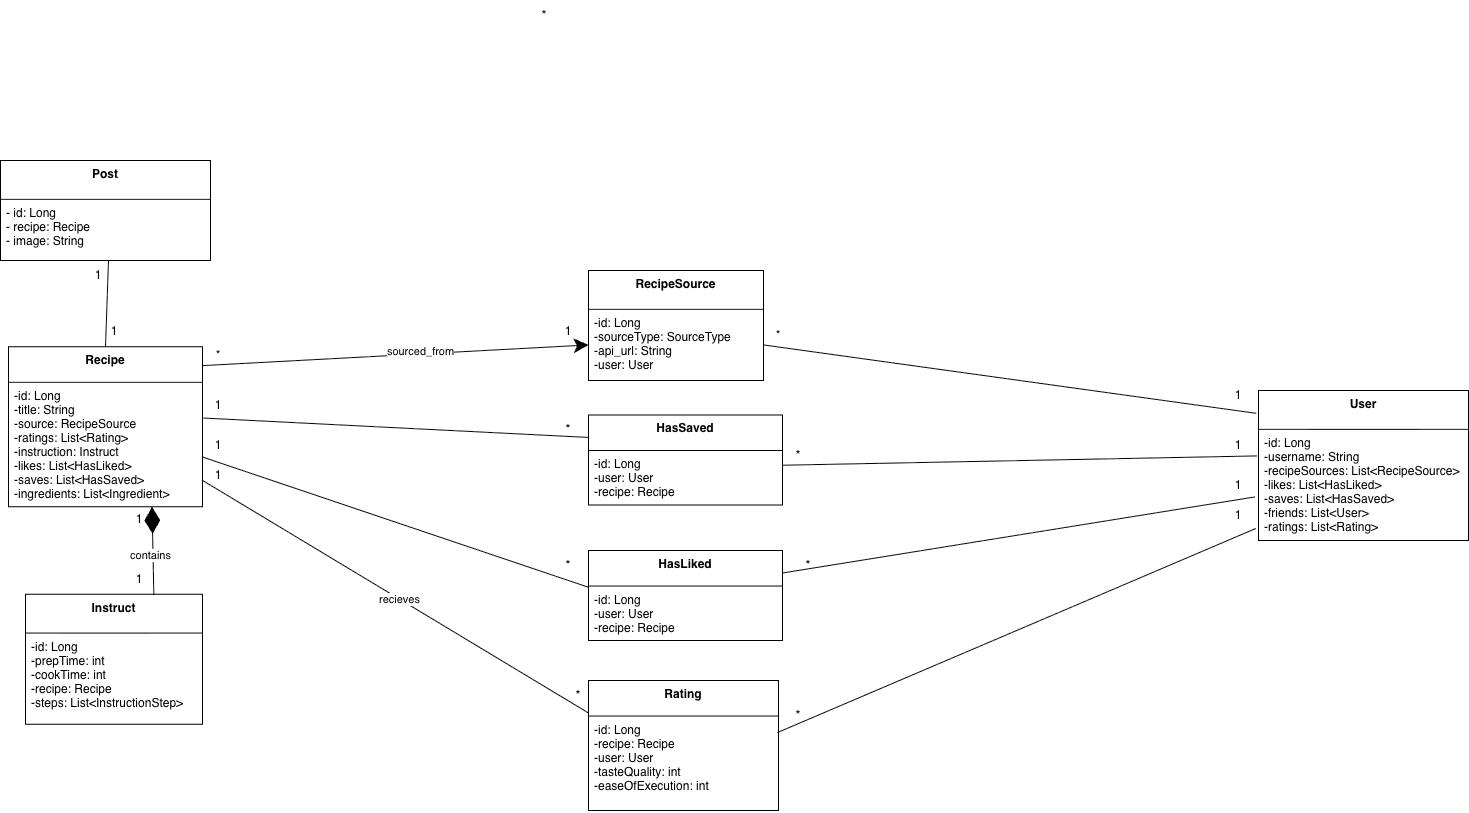

The diagram above was exported from draw.io. Its source (the exported page's mxGraphModel, read from the mxfile embedded in the PNG):
<mxGraphModel dx="2027" dy="1298" grid="1" gridSize="10" guides="1" tooltips="1" connect="1" arrows="1" fold="1" page="1" pageScale="1" pageWidth="850" pageHeight="1100" math="0" shadow="0">
  <root>
    <mxCell id="0" />
    <mxCell id="1" parent="0" />
    <mxCell id="RGT0cRz5Kn0fAyzXJqow-5" parent="1" style="swimlane;fontStyle=1;align=center;verticalAlign=top;childLayout=stackLayout;horizontal=1;startSize=38.857142857142854;horizontalStack=0;resizeParent=1;resizeParentMax=0;resizeLast=0;collapsible=0;marginBottom=0;" value="User" vertex="1">
      <mxGeometry height="149.99714285714285" width="210" x="1420" y="470" as="geometry" />
    </mxCell>
    <mxCell id="RGT0cRz5Kn0fAyzXJqow-7" parent="RGT0cRz5Kn0fAyzXJqow-5" style="text;strokeColor=none;fillColor=none;align=left;verticalAlign=top;spacingLeft=4;spacingRight=4;overflow=hidden;rotatable=0;points=[[0,0.5],[1,0.5]];portConstraint=eastwest;" value="-id: Long&#10;-username: String&#10;-recipeSources: List&lt;RecipeSource&gt;&#10;-likes: List&lt;HasLiked&gt;&#10;-saves: List&lt;HasSaved&gt;&#10;-friends: List&lt;User&gt;&#10;-ratings: List&lt;Rating&gt;" vertex="1">
      <mxGeometry height="111.14" width="210" y="38.857142857142854" as="geometry" />
    </mxCell>
    <mxCell id="RGT0cRz5Kn0fAyzXJqow-13" parent="1" style="swimlane;fontStyle=1;align=center;verticalAlign=top;childLayout=stackLayout;horizontal=1;startSize=35.55555555555556;horizontalStack=0;resizeParent=1;resizeParentMax=0;resizeLast=0;collapsible=0;marginBottom=0;" value="Recipe" vertex="1">
      <mxGeometry height="159.99555555555554" width="194" x="170" y="426.28000000000003" as="geometry" />
    </mxCell>
    <mxCell id="RGT0cRz5Kn0fAyzXJqow-14" parent="RGT0cRz5Kn0fAyzXJqow-13" style="text;strokeColor=none;fillColor=none;align=left;verticalAlign=top;spacingLeft=4;spacingRight=4;overflow=hidden;rotatable=0;points=[[0,0.5],[1,0.5]];portConstraint=eastwest;" value="-id: Long&#10;-title: String&#10;-source: RecipeSource&#10;-ratings: List&lt;Rating&gt;&#10;-instruction: Instruct&#10;-likes: List&lt;HasLiked&gt;&#10;-saves: List&lt;HasSaved&gt;&#10;-ingredients: List&lt;Ingredient&gt;" vertex="1">
      <mxGeometry height="124.44" width="194" y="35.55555555555556" as="geometry" />
    </mxCell>
    <mxCell id="RGT0cRz5Kn0fAyzXJqow-18" parent="1" style="swimlane;fontStyle=1;align=center;verticalAlign=top;childLayout=stackLayout;horizontal=1;startSize=35.55555555555556;horizontalStack=0;resizeParent=1;resizeParentMax=0;resizeLast=0;collapsible=0;marginBottom=0;" value="Rating" vertex="1">
      <mxGeometry height="129.99555555555554" width="190" x="750" y="760" as="geometry" />
    </mxCell>
    <mxCell id="RGT0cRz5Kn0fAyzXJqow-19" parent="RGT0cRz5Kn0fAyzXJqow-18" style="text;strokeColor=none;fillColor=none;align=left;verticalAlign=top;spacingLeft=4;spacingRight=4;overflow=hidden;rotatable=0;points=[[0,0.5],[1,0.5]];portConstraint=eastwest;" value="-id: Long&#10;-recipe: Recipe&#10;-user: User&#10;-tasteQuality: int&#10;-easeOfExecution: int" vertex="1">
      <mxGeometry height="94.44" width="190" y="35.55555555555556" as="geometry" />
    </mxCell>
    <mxCell id="RGT0cRz5Kn0fAyzXJqow-23" parent="1" style="swimlane;fontStyle=1;align=center;verticalAlign=top;childLayout=stackLayout;horizontal=1;startSize=38.857142857142854;horizontalStack=0;resizeParent=1;resizeParentMax=0;resizeLast=0;collapsible=0;marginBottom=0;" value="RecipeSource" vertex="1">
      <mxGeometry height="109.99714285714285" width="175" x="750" y="350" as="geometry" />
    </mxCell>
    <mxCell id="ETKhfCDsImjjHAGdLD-7-3" parent="RGT0cRz5Kn0fAyzXJqow-23" style="text;strokeColor=none;fillColor=none;align=left;verticalAlign=top;spacingLeft=4;spacingRight=4;overflow=hidden;rotatable=0;points=[[0,0.5],[1,0.5]];portConstraint=eastwest;" value="-id: Long&#10;-sourceType: SourceType&#10;-api_url: String&#10;-user: User" vertex="1">
      <mxGeometry height="71.14" width="175" y="38.857142857142854" as="geometry" />
    </mxCell>
    <mxCell id="Huiqy4G1nF9tjgCsv6F6-1" parent="1" style="swimlane;fontStyle=1;align=center;verticalAlign=top;childLayout=stackLayout;horizontal=1;startSize=38.857142857142854;horizontalStack=0;resizeParent=1;resizeParentMax=0;resizeLast=0;collapsible=0;marginBottom=0;" value="Instruct" vertex="1">
      <mxGeometry height="129.99714285714285" width="177" x="187" y="673.7199999999999" as="geometry" />
    </mxCell>
    <mxCell id="ETKhfCDsImjjHAGdLD-7-5" parent="Huiqy4G1nF9tjgCsv6F6-1" style="text;strokeColor=none;fillColor=none;align=left;verticalAlign=top;spacingLeft=4;spacingRight=4;overflow=hidden;rotatable=0;points=[[0,0.5],[1,0.5]];portConstraint=eastwest;" value="-id: Long&#10;-prepTime: int&#10;-cookTime: int&#10;-recipe: Recipe&#10;-steps: List&lt;InstructionStep&gt;" vertex="1">
      <mxGeometry height="91.14" width="177" y="38.857142857142854" as="geometry" />
    </mxCell>
    <mxCell id="YJnEJdy1cbx_No_Ayfsh-1" edge="1" parent="1" source="Huiqy4G1nF9tjgCsv6F6-1" style="endArrow=diamondThin;endFill=1;endSize=24;html=1;rounded=0;entryX=0.74;entryY=1.001;entryDx=0;entryDy=0;entryPerimeter=0;exitX=0.725;exitY=0.003;exitDx=0;exitDy=0;exitPerimeter=0;" target="RGT0cRz5Kn0fAyzXJqow-14" value="">
      <mxGeometry relative="1" width="160" as="geometry">
        <mxPoint x="70" y="603.7199999999999" as="sourcePoint" />
        <mxPoint x="-30" y="491.28000000000003" as="targetPoint" />
      </mxGeometry>
    </mxCell>
    <mxCell id="YJnEJdy1cbx_No_Ayfsh-2" connectable="0" parent="YJnEJdy1cbx_No_Ayfsh-1" style="edgeLabel;html=1;align=center;verticalAlign=middle;resizable=0;points=[];" value="contains" vertex="1">
      <mxGeometry relative="1" x="-0.0991" y="3" as="geometry">
        <mxPoint as="offset" />
      </mxGeometry>
    </mxCell>
    <mxCell id="YJnEJdy1cbx_No_Ayfsh-22" parent="1" style="text;html=1;whiteSpace=wrap;strokeColor=none;fillColor=none;align=center;verticalAlign=middle;rounded=0;" value="*" vertex="1">
      <mxGeometry height="30" width="60" x="350" y="419.99999999999994" as="geometry" />
    </mxCell>
    <mxCell id="YJnEJdy1cbx_No_Ayfsh-23" parent="1" style="text;html=1;whiteSpace=wrap;strokeColor=none;fillColor=none;align=center;verticalAlign=middle;rounded=0;" value="&lt;font style=&quot;font-size: 14px;&quot;&gt;*&lt;/font&gt;" vertex="1">
      <mxGeometry height="30" width="60" x="676" y="80" as="geometry" />
    </mxCell>
    <mxCell id="YJnEJdy1cbx_No_Ayfsh-32" edge="1" parent="1" source="RGT0cRz5Kn0fAyzXJqow-14" style="endArrow=none;endFill=0;endSize=12;html=1;rounded=0;exitX=0.998;exitY=0.786;exitDx=0;exitDy=0;entryX=0;entryY=0.25;entryDx=0;entryDy=0;exitPerimeter=0;" target="RGT0cRz5Kn0fAyzXJqow-18" value="">
      <mxGeometry relative="1" width="160" as="geometry">
        <mxPoint x="441" y="327.55555555555566" as="sourcePoint" />
        <mxPoint x="813.6300000000006" y="561.7435555555555" as="targetPoint" />
      </mxGeometry>
    </mxCell>
    <mxCell id="YJnEJdy1cbx_No_Ayfsh-33" connectable="0" parent="YJnEJdy1cbx_No_Ayfsh-32" style="edgeLabel;html=1;align=center;verticalAlign=middle;resizable=0;points=[];" value="recieves" vertex="1">
      <mxGeometry relative="1" x="0.0227" as="geometry">
        <mxPoint as="offset" />
      </mxGeometry>
    </mxCell>
    <mxCell id="YJnEJdy1cbx_No_Ayfsh-34" parent="1" style="text;html=1;whiteSpace=wrap;strokeColor=none;fillColor=none;align=center;verticalAlign=middle;rounded=0;" value="&lt;font style=&quot;font-size: 14px;&quot;&gt;*&lt;/font&gt;" vertex="1">
      <mxGeometry height="30" width="60" x="700" y="494.43" as="geometry" />
    </mxCell>
    <mxCell id="YJnEJdy1cbx_No_Ayfsh-35" parent="1" style="text;html=1;whiteSpace=wrap;strokeColor=none;fillColor=none;align=center;verticalAlign=middle;rounded=0;" value="1" vertex="1">
      <mxGeometry height="30" width="60" x="700" y="396.28" as="geometry" />
    </mxCell>
    <mxCell id="YJnEJdy1cbx_No_Ayfsh-41" edge="1" parent="1" source="RGT0cRz5Kn0fAyzXJqow-13" style="endArrow=classic;endFill=1;endSize=12;html=1;rounded=0;entryX=0;entryY=0.5;entryDx=0;entryDy=0;exitX=0.997;exitY=0.118;exitDx=0;exitDy=0;exitPerimeter=0;" target="ETKhfCDsImjjHAGdLD-7-3" value="">
      <mxGeometry relative="1" width="160" as="geometry">
        <mxPoint x="370" y="440" as="sourcePoint" />
        <mxPoint x="865" y="291" as="targetPoint" />
      </mxGeometry>
    </mxCell>
    <mxCell id="YJnEJdy1cbx_No_Ayfsh-42" connectable="0" parent="YJnEJdy1cbx_No_Ayfsh-41" style="edgeLabel;html=1;align=center;verticalAlign=middle;resizable=0;points=[];" value="sourced_from" vertex="1">
      <mxGeometry relative="1" x="0.1321" y="2" as="geometry">
        <mxPoint y="-1" as="offset" />
      </mxGeometry>
    </mxCell>
    <mxCell id="YJnEJdy1cbx_No_Ayfsh-45" parent="1" style="text;html=1;whiteSpace=wrap;strokeColor=none;fillColor=none;align=center;verticalAlign=middle;rounded=0;" value="1" vertex="1">
      <mxGeometry height="30" width="60" x="271" y="643.7199999999999" as="geometry" />
    </mxCell>
    <mxCell id="YJnEJdy1cbx_No_Ayfsh-47" parent="1" style="text;html=1;whiteSpace=wrap;strokeColor=none;fillColor=none;align=center;verticalAlign=middle;rounded=0;" value="1" vertex="1">
      <mxGeometry height="30" width="60" x="271" y="583.7199999999999" as="geometry" />
    </mxCell>
    <mxCell id="ZBL2UgF-etXhyQm03ots-1" parent="1" style="swimlane;fontStyle=1;align=center;verticalAlign=top;childLayout=stackLayout;horizontal=1;startSize=35.55555555555556;horizontalStack=0;resizeParent=1;resizeParentMax=0;resizeLast=0;collapsible=0;marginBottom=0;" value="HasLiked" vertex="1">
      <mxGeometry height="89.99555555555555" width="194" x="750" y="630" as="geometry" />
    </mxCell>
    <mxCell id="ZBL2UgF-etXhyQm03ots-10" parent="ZBL2UgF-etXhyQm03ots-1" style="text;strokeColor=none;fillColor=none;align=left;verticalAlign=top;spacingLeft=4;spacingRight=4;overflow=hidden;rotatable=0;points=[[0,0.5],[1,0.5]];portConstraint=eastwest;" value="-id: Long&#10;-user: User&#10;-recipe: Recipe" vertex="1">
      <mxGeometry height="54.44" width="194" y="35.55555555555556" as="geometry" />
    </mxCell>
    <mxCell id="ZBL2UgF-etXhyQm03ots-5" parent="1" style="swimlane;fontStyle=1;align=center;verticalAlign=top;childLayout=stackLayout;horizontal=1;startSize=35.55555555555556;horizontalStack=0;resizeParent=1;resizeParentMax=0;resizeLast=0;collapsible=0;marginBottom=0;" value="HasSaved" vertex="1">
      <mxGeometry height="89.99555555555555" width="194" x="750" y="494.43" as="geometry" />
    </mxCell>
    <mxCell id="ZBL2UgF-etXhyQm03ots-8" parent="ZBL2UgF-etXhyQm03ots-5" style="text;strokeColor=none;fillColor=none;align=left;verticalAlign=top;spacingLeft=4;spacingRight=4;overflow=hidden;rotatable=0;points=[[0,0.5],[1,0.5]];portConstraint=eastwest;" value="-id: Long&#10;-user: User&#10;-recipe: Recipe" vertex="1">
      <mxGeometry height="54.44" width="194" y="35.55555555555556" as="geometry" />
    </mxCell>
    <mxCell id="ZBL2UgF-etXhyQm03ots-11" edge="1" parent="1" source="RGT0cRz5Kn0fAyzXJqow-7" style="endArrow=none;html=1;rounded=0;exitX=-0.008;exitY=0.239;exitDx=0;exitDy=0;exitPerimeter=0;entryX=0.999;entryY=0.271;entryDx=0;entryDy=0;entryPerimeter=0;" target="ZBL2UgF-etXhyQm03ots-8" value="">
      <mxGeometry height="50" relative="1" width="50" as="geometry">
        <mxPoint x="1388.2199999999998" y="523.4200000000001" as="sourcePoint" />
        <mxPoint x="750" y="390" as="targetPoint" />
      </mxGeometry>
    </mxCell>
    <mxCell id="ZBL2UgF-etXhyQm03ots-12" edge="1" parent="1" source="RGT0cRz5Kn0fAyzXJqow-14" style="endArrow=none;html=1;rounded=0;exitX=1.006;exitY=0.287;exitDx=0;exitDy=0;exitPerimeter=0;entryX=0;entryY=0.25;entryDx=0;entryDy=0;" target="ZBL2UgF-etXhyQm03ots-5" value="">
      <mxGeometry height="50" relative="1" width="50" as="geometry">
        <mxPoint x="691" y="150" as="sourcePoint" />
        <mxPoint x="780" y="340" as="targetPoint" />
      </mxGeometry>
    </mxCell>
    <mxCell id="ZBL2UgF-etXhyQm03ots-13" edge="1" parent="1" source="RGT0cRz5Kn0fAyzXJqow-7" style="endArrow=none;html=1;rounded=0;entryX=1;entryY=0.25;entryDx=0;entryDy=0;exitX=-0.017;exitY=0.608;exitDx=0;exitDy=0;exitPerimeter=0;" target="ZBL2UgF-etXhyQm03ots-1" value="">
      <mxGeometry height="50" relative="1" width="50" as="geometry">
        <Array as="points" />
        <mxPoint x="710" y="150" as="sourcePoint" />
        <mxPoint x="1197" y="430" as="targetPoint" />
      </mxGeometry>
    </mxCell>
    <mxCell id="ZBL2UgF-etXhyQm03ots-14" edge="1" parent="1" source="RGT0cRz5Kn0fAyzXJqow-14" style="endArrow=none;html=1;rounded=0;exitX=1;exitY=0.6;exitDx=0;exitDy=0;exitPerimeter=0;entryX=-0.002;entryY=0.02;entryDx=0;entryDy=0;entryPerimeter=0;" target="ZBL2UgF-etXhyQm03ots-10" value="">
      <mxGeometry height="50" relative="1" width="50" as="geometry">
        <mxPoint x="441" y="310" as="sourcePoint" />
        <mxPoint x="947" y="590" as="targetPoint" />
      </mxGeometry>
    </mxCell>
    <mxCell id="ZBL2UgF-etXhyQm03ots-16" edge="1" parent="1" source="ETKhfCDsImjjHAGdLD-7-3" style="endArrow=none;html=1;rounded=0;exitX=1;exitY=0.5;exitDx=0;exitDy=0;entryX=-0.011;entryY=0.152;entryDx=0;entryDy=0;entryPerimeter=0;" target="RGT0cRz5Kn0fAyzXJqow-5" value=" ">
      <mxGeometry height="50" relative="1" width="50" as="geometry">
        <mxPoint x="780" y="440" as="sourcePoint" />
        <mxPoint x="830" y="390" as="targetPoint" />
      </mxGeometry>
    </mxCell>
    <mxCell id="1cvI9ox--plQ_-BleJae-5" edge="1" parent="1" source="RGT0cRz5Kn0fAyzXJqow-19" style="endArrow=none;html=1;rounded=0;exitX=0.994;exitY=0.175;exitDx=0;exitDy=0;entryX=-0.013;entryY=0.892;entryDx=0;entryDy=0;entryPerimeter=0;exitPerimeter=0;" target="RGT0cRz5Kn0fAyzXJqow-7" value="">
      <mxGeometry height="50" relative="1" width="50" as="geometry">
        <mxPoint x="830" y="710" as="sourcePoint" />
        <mxPoint x="880" y="660" as="targetPoint" />
      </mxGeometry>
    </mxCell>
    <mxCell id="1cvI9ox--plQ_-BleJae-7" parent="1" style="text;html=1;whiteSpace=wrap;strokeColor=none;fillColor=none;align=center;verticalAlign=middle;rounded=0;" value="*" vertex="1">
      <mxGeometry height="30" width="60" x="910" y="400" as="geometry" />
    </mxCell>
    <mxCell id="1cvI9ox--plQ_-BleJae-8" parent="1" style="text;html=1;whiteSpace=wrap;strokeColor=none;fillColor=none;align=center;verticalAlign=middle;rounded=0;" value="1" vertex="1">
      <mxGeometry height="30" width="60" x="1370" y="460" as="geometry" />
    </mxCell>
    <mxCell id="1cvI9ox--plQ_-BleJae-13" parent="1" style="text;html=1;whiteSpace=wrap;strokeColor=none;fillColor=none;align=center;verticalAlign=middle;rounded=0;" value="1" vertex="1">
      <mxGeometry height="30" width="60" x="350" y="470" as="geometry" />
    </mxCell>
    <mxCell id="1cvI9ox--plQ_-BleJae-14" parent="1" style="text;html=1;whiteSpace=wrap;strokeColor=none;fillColor=none;align=center;verticalAlign=middle;rounded=0;" value="&lt;font style=&quot;font-size: 14px;&quot;&gt;*&lt;/font&gt;" vertex="1">
      <mxGeometry height="30" width="60" x="930" y="520" as="geometry" />
    </mxCell>
    <mxCell id="1cvI9ox--plQ_-BleJae-16" parent="1" style="text;html=1;whiteSpace=wrap;strokeColor=none;fillColor=none;align=center;verticalAlign=middle;rounded=0;" value="1" vertex="1">
      <mxGeometry height="30" width="60" x="350" y="510" as="geometry" />
    </mxCell>
    <mxCell id="1cvI9ox--plQ_-BleJae-17" parent="1" style="text;html=1;whiteSpace=wrap;strokeColor=none;fillColor=none;align=center;verticalAlign=middle;rounded=0;" value="&lt;font style=&quot;font-size: 14px;&quot;&gt;*&lt;/font&gt;" vertex="1">
      <mxGeometry height="30" width="60" x="700" y="630" as="geometry" />
    </mxCell>
    <mxCell id="1cvI9ox--plQ_-BleJae-18" parent="1" style="text;html=1;whiteSpace=wrap;strokeColor=none;fillColor=none;align=center;verticalAlign=middle;rounded=0;" value="&lt;font style=&quot;font-size: 14px;&quot;&gt;*&lt;/font&gt;" vertex="1">
      <mxGeometry height="30" width="60" x="940" y="630" as="geometry" />
    </mxCell>
    <mxCell id="1cvI9ox--plQ_-BleJae-19" parent="1" style="text;html=1;whiteSpace=wrap;strokeColor=none;fillColor=none;align=center;verticalAlign=middle;rounded=0;" value="1" vertex="1">
      <mxGeometry height="30" width="60" x="1370" y="550" as="geometry" />
    </mxCell>
    <mxCell id="1cvI9ox--plQ_-BleJae-20" parent="1" style="text;html=1;whiteSpace=wrap;strokeColor=none;fillColor=none;align=center;verticalAlign=middle;rounded=0;" value="1" vertex="1">
      <mxGeometry height="30" width="60" x="350" y="540" as="geometry" />
    </mxCell>
    <mxCell id="1cvI9ox--plQ_-BleJae-21" parent="1" style="text;html=1;whiteSpace=wrap;strokeColor=none;fillColor=none;align=center;verticalAlign=middle;rounded=0;" value="&lt;font style=&quot;font-size: 14px;&quot;&gt;*&lt;/font&gt;" vertex="1">
      <mxGeometry height="30" width="60" x="710" y="760" as="geometry" />
    </mxCell>
    <mxCell id="1cvI9ox--plQ_-BleJae-22" parent="1" style="text;html=1;whiteSpace=wrap;strokeColor=none;fillColor=none;align=center;verticalAlign=middle;rounded=0;" value="1" vertex="1">
      <mxGeometry height="30" width="60" x="1370" y="510" as="geometry" />
    </mxCell>
    <mxCell id="1cvI9ox--plQ_-BleJae-23" parent="1" style="text;html=1;whiteSpace=wrap;strokeColor=none;fillColor=none;align=center;verticalAlign=middle;rounded=0;" value="&lt;font style=&quot;font-size: 14px;&quot;&gt;*&lt;/font&gt;" vertex="1">
      <mxGeometry height="30" width="60" x="930" y="780" as="geometry" />
    </mxCell>
    <mxCell id="1cvI9ox--plQ_-BleJae-25" parent="1" style="text;html=1;whiteSpace=wrap;strokeColor=none;fillColor=none;align=center;verticalAlign=middle;rounded=0;" value="1" vertex="1">
      <mxGeometry height="30" width="60" x="1370" y="580" as="geometry" />
    </mxCell>
    <mxCell id="PCu-t3-bD8vJ-eUsgi42-1" parent="1" style="swimlane;fontStyle=1;align=center;verticalAlign=top;childLayout=stackLayout;horizontal=1;startSize=38.857142857142854;horizontalStack=0;resizeParent=1;resizeParentMax=0;resizeLast=0;collapsible=0;marginBottom=0;" value="Post" vertex="1">
      <mxGeometry height="99.99714285714285" width="210" x="162" y="240" as="geometry" />
    </mxCell>
    <mxCell id="PCu-t3-bD8vJ-eUsgi42-2" parent="PCu-t3-bD8vJ-eUsgi42-1" style="text;strokeColor=none;fillColor=none;align=left;verticalAlign=top;spacingLeft=4;spacingRight=4;overflow=hidden;rotatable=0;points=[[0,0.5],[1,0.5]];portConstraint=eastwest;" value="- id: Long&#10;- recipe: Recipe&#10;- image: String" vertex="1">
      <mxGeometry height="61.14" width="210" y="38.857142857142854" as="geometry" />
    </mxCell>
    <mxCell id="PCu-t3-bD8vJ-eUsgi42-3" edge="1" parent="1" source="RGT0cRz5Kn0fAyzXJqow-13" style="endArrow=none;html=1;rounded=0;exitX=0.5;exitY=0;exitDx=0;exitDy=0;" value="">
      <mxGeometry height="50" relative="1" width="50" as="geometry">
        <mxPoint x="620" y="520" as="sourcePoint" />
        <mxPoint x="270" y="340" as="targetPoint" />
      </mxGeometry>
    </mxCell>
    <mxCell id="PCu-t3-bD8vJ-eUsgi42-4" parent="1" style="text;html=1;whiteSpace=wrap;strokeColor=none;fillColor=none;align=center;verticalAlign=middle;rounded=0;" value="1" vertex="1">
      <mxGeometry height="30" width="60" x="230" y="340" as="geometry" />
    </mxCell>
    <mxCell id="PCu-t3-bD8vJ-eUsgi42-5" parent="1" style="text;html=1;whiteSpace=wrap;strokeColor=none;fillColor=none;align=center;verticalAlign=middle;rounded=0;" value="1" vertex="1">
      <mxGeometry height="30" width="60" x="245.5" y="396.28" as="geometry" />
    </mxCell>
  </root>
</mxGraphModel>